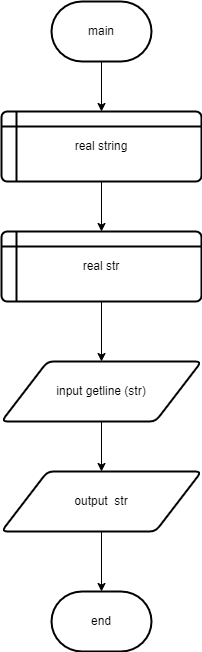

The diagram above was exported from draw.io. Its source (the exported page's mxGraphModel, read from the mxfile embedded in the PNG):
<mxGraphModel dx="880" dy="478" grid="1" gridSize="10" guides="1" tooltips="1" connect="1" arrows="1" fold="1" page="1" pageScale="1" pageWidth="850" pageHeight="1100" math="0" shadow="0">
  <root>
    <mxCell id="0" />
    <mxCell id="1" parent="0" />
    <mxCell id="0GCMEiPOC2fPL7iUdPjG-1" value="main" style="strokeWidth=2;html=1;shape=mxgraph.flowchart.terminator;whiteSpace=wrap;" vertex="1" parent="1">
      <mxGeometry x="370" y="220" width="100" height="60" as="geometry" />
    </mxCell>
    <mxCell id="0GCMEiPOC2fPL7iUdPjG-2" value="input getline (str)" style="shape=parallelogram;html=1;strokeWidth=2;perimeter=parallelogramPerimeter;whiteSpace=wrap;rounded=1;arcSize=12;size=0.23;" vertex="1" parent="1">
      <mxGeometry x="320" y="580" width="200" height="60" as="geometry" />
    </mxCell>
    <mxCell id="0GCMEiPOC2fPL7iUdPjG-4" value="real string" style="shape=internalStorage;whiteSpace=wrap;html=1;dx=15;dy=15;rounded=1;arcSize=8;strokeWidth=2;" vertex="1" parent="1">
      <mxGeometry x="320" y="330" width="200" height="70" as="geometry" />
    </mxCell>
    <mxCell id="0GCMEiPOC2fPL7iUdPjG-5" value="real str" style="shape=internalStorage;whiteSpace=wrap;html=1;dx=15;dy=15;rounded=1;arcSize=8;strokeWidth=2;" vertex="1" parent="1">
      <mxGeometry x="320" y="450" width="200" height="70" as="geometry" />
    </mxCell>
    <mxCell id="0GCMEiPOC2fPL7iUdPjG-6" value="output&amp;nbsp; str" style="shape=parallelogram;html=1;strokeWidth=2;perimeter=parallelogramPerimeter;whiteSpace=wrap;rounded=1;arcSize=12;size=0.23;" vertex="1" parent="1">
      <mxGeometry x="320" y="690" width="200" height="60" as="geometry" />
    </mxCell>
    <mxCell id="0GCMEiPOC2fPL7iUdPjG-7" value="end" style="strokeWidth=2;html=1;shape=mxgraph.flowchart.terminator;whiteSpace=wrap;" vertex="1" parent="1">
      <mxGeometry x="370" y="810" width="100" height="60" as="geometry" />
    </mxCell>
    <mxCell id="0GCMEiPOC2fPL7iUdPjG-8" value="" style="endArrow=classic;html=1;rounded=0;entryX=0.5;entryY=0;entryDx=0;entryDy=0;exitX=0.5;exitY=1;exitDx=0;exitDy=0;exitPerimeter=0;" edge="1" parent="1" source="0GCMEiPOC2fPL7iUdPjG-1" target="0GCMEiPOC2fPL7iUdPjG-4">
      <mxGeometry width="50" height="50" relative="1" as="geometry">
        <mxPoint x="400" y="380" as="sourcePoint" />
        <mxPoint x="450" y="330" as="targetPoint" />
      </mxGeometry>
    </mxCell>
    <mxCell id="0GCMEiPOC2fPL7iUdPjG-9" value="" style="endArrow=classic;html=1;rounded=0;exitX=0.5;exitY=1;exitDx=0;exitDy=0;entryX=0.5;entryY=0;entryDx=0;entryDy=0;" edge="1" parent="1" source="0GCMEiPOC2fPL7iUdPjG-4" target="0GCMEiPOC2fPL7iUdPjG-5">
      <mxGeometry width="50" height="50" relative="1" as="geometry">
        <mxPoint x="420" y="410" as="sourcePoint" />
        <mxPoint x="450" y="330" as="targetPoint" />
      </mxGeometry>
    </mxCell>
    <mxCell id="0GCMEiPOC2fPL7iUdPjG-10" value="" style="endArrow=classic;html=1;rounded=0;entryX=0.5;entryY=0;entryDx=0;entryDy=0;exitX=0.5;exitY=1;exitDx=0;exitDy=0;" edge="1" parent="1" source="0GCMEiPOC2fPL7iUdPjG-5" target="0GCMEiPOC2fPL7iUdPjG-2">
      <mxGeometry width="50" height="50" relative="1" as="geometry">
        <mxPoint x="400" y="640" as="sourcePoint" />
        <mxPoint x="450" y="590" as="targetPoint" />
      </mxGeometry>
    </mxCell>
    <mxCell id="0GCMEiPOC2fPL7iUdPjG-11" value="" style="endArrow=classic;html=1;rounded=0;exitX=0.5;exitY=1;exitDx=0;exitDy=0;entryX=0.5;entryY=0;entryDx=0;entryDy=0;" edge="1" parent="1" source="0GCMEiPOC2fPL7iUdPjG-2" target="0GCMEiPOC2fPL7iUdPjG-6">
      <mxGeometry width="50" height="50" relative="1" as="geometry">
        <mxPoint x="400" y="640" as="sourcePoint" />
        <mxPoint x="450" y="590" as="targetPoint" />
      </mxGeometry>
    </mxCell>
    <mxCell id="0GCMEiPOC2fPL7iUdPjG-12" value="" style="endArrow=classic;html=1;rounded=0;entryX=0.5;entryY=0;entryDx=0;entryDy=0;entryPerimeter=0;" edge="1" parent="1" target="0GCMEiPOC2fPL7iUdPjG-7">
      <mxGeometry width="50" height="50" relative="1" as="geometry">
        <mxPoint x="420" y="750" as="sourcePoint" />
        <mxPoint x="450" y="670" as="targetPoint" />
      </mxGeometry>
    </mxCell>
  </root>
</mxGraphModel>